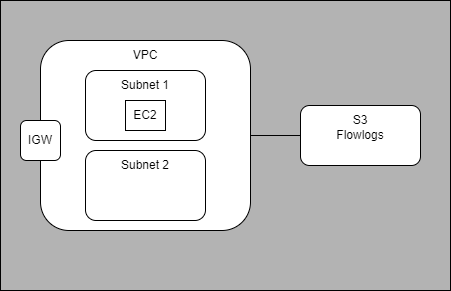

The diagram above was exported from draw.io. Its source (the exported page's mxGraphModel, read from the mxfile embedded in the PNG):
<mxGraphModel dx="899" dy="450" grid="1" gridSize="10" guides="1" tooltips="1" connect="1" arrows="1" fold="1" page="1" pageScale="1" pageWidth="827" pageHeight="1169" math="0" shadow="0">
  <root>
    <mxCell id="0" />
    <mxCell id="1" parent="0" />
    <mxCell id="13" value="" style="rounded=0;whiteSpace=wrap;html=1;fillColor=#B3B3B3;gradientColor=none;" vertex="1" parent="1">
      <mxGeometry y="40" width="450" height="290" as="geometry" />
    </mxCell>
    <mxCell id="2" value="" style="rounded=1;whiteSpace=wrap;html=1;" vertex="1" parent="1">
      <mxGeometry x="40" y="80" width="210" height="190" as="geometry" />
    </mxCell>
    <mxCell id="3" value="VPC" style="text;html=1;strokeColor=none;fillColor=none;align=center;verticalAlign=middle;whiteSpace=wrap;rounded=0;" vertex="1" parent="1">
      <mxGeometry x="115" y="80" width="60" height="30" as="geometry" />
    </mxCell>
    <mxCell id="4" value="" style="rounded=1;whiteSpace=wrap;html=1;" vertex="1" parent="1">
      <mxGeometry x="85" y="110" width="120" height="70" as="geometry" />
    </mxCell>
    <mxCell id="5" value="" style="rounded=1;whiteSpace=wrap;html=1;" vertex="1" parent="1">
      <mxGeometry x="85" y="190" width="120" height="70" as="geometry" />
    </mxCell>
    <mxCell id="6" value="Subnet 1" style="text;html=1;strokeColor=none;fillColor=none;align=center;verticalAlign=middle;whiteSpace=wrap;rounded=0;" vertex="1" parent="1">
      <mxGeometry x="115" y="110" width="60" height="30" as="geometry" />
    </mxCell>
    <mxCell id="7" value="Subnet 2" style="text;html=1;strokeColor=none;fillColor=none;align=center;verticalAlign=middle;whiteSpace=wrap;rounded=0;" vertex="1" parent="1">
      <mxGeometry x="115" y="190" width="60" height="30" as="geometry" />
    </mxCell>
    <mxCell id="8" value="Flowlogs" style="rounded=1;whiteSpace=wrap;html=1;" vertex="1" parent="1">
      <mxGeometry x="300" y="145" width="120" height="60" as="geometry" />
    </mxCell>
    <mxCell id="9" value="S3" style="text;html=1;strokeColor=none;fillColor=none;align=center;verticalAlign=middle;whiteSpace=wrap;rounded=0;" vertex="1" parent="1">
      <mxGeometry x="330" y="145" width="60" height="30" as="geometry" />
    </mxCell>
    <mxCell id="10" value="IGW" style="rounded=1;whiteSpace=wrap;html=1;" vertex="1" parent="1">
      <mxGeometry x="20" y="160" width="40" height="40" as="geometry" />
    </mxCell>
    <mxCell id="11" value="EC2" style="rounded=0;whiteSpace=wrap;html=1;" vertex="1" parent="1">
      <mxGeometry x="125" y="140" width="40" height="30" as="geometry" />
    </mxCell>
    <mxCell id="12" value="" style="endArrow=none;html=1;exitX=1;exitY=0.5;exitDx=0;exitDy=0;entryX=0;entryY=0.5;entryDx=0;entryDy=0;" edge="1" parent="1" source="2" target="8">
      <mxGeometry width="50" height="50" relative="1" as="geometry">
        <mxPoint x="390" y="260" as="sourcePoint" />
        <mxPoint x="440" y="210" as="targetPoint" />
      </mxGeometry>
    </mxCell>
  </root>
</mxGraphModel>